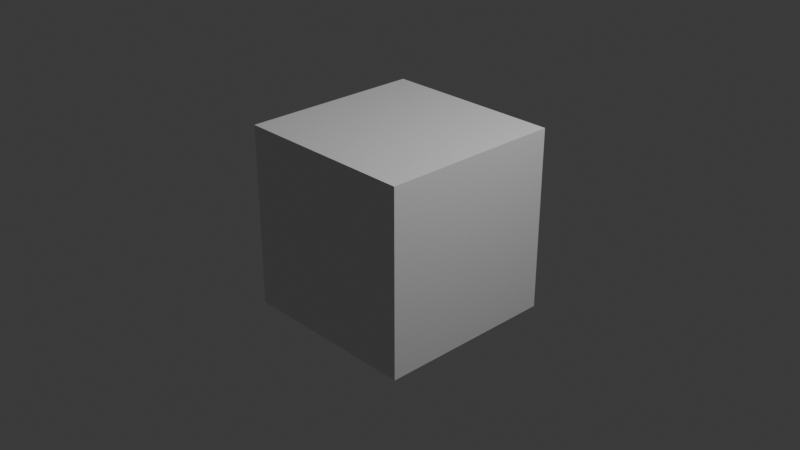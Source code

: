# Source: tool_example_.blend  (saved by Blender 4.3.32; exported with 4.5.12 LTS)
import bpy
from mathutils import Matrix  # noqa: F401  (used for matrix-valued properties, if any)

bpy.ops.wm.read_factory_settings(use_empty=True)
scene = bpy.context.scene
scene.name = 'Scene'

# ---- collections
col_collection = bpy.data.collections.new('Collection'); scene.collection.children.link(col_collection)

# ---- materials (node trees are filled in below, after node groups)
mat_material = bpy.data.materials.new('Material')
mat_material.alpha_threshold = 0.0
mat_material.use_transparent_shadow = False
mat_material.roughness = 0.5
mat_material.line_color = (0.0, 0.0, 0.0, 1.0)

# ---- material node trees
mat_material.use_nodes = True; mat_material.node_tree.nodes.clear()
_N = mat_material.node_tree.nodes; _L = mat_material.node_tree.links
n0 = _N.new('ShaderNodeOutputMaterial'); n0.name = 'Material Output'; n0.location = (300, 300)
n1 = _N.new('ShaderNodeBsdfPrincipled'); n1.name = 'Principled BSDF'; n1.location = (10, 300)
n1.inputs[3].default_value = 1.45
_L.new(n1.outputs[0], n0.inputs[0])
n0.is_active_output = True

# ---- world
world_world = bpy.data.worlds.new('World'); scene.world = world_world
world_world.use_nodes = True; world_world.node_tree.nodes.clear()
_N = world_world.node_tree.nodes; _L = world_world.node_tree.links
n0 = _N.new('ShaderNodeOutputWorld'); n0.name = 'World Output'; n0.location = (300, 300)
n1 = _N.new('ShaderNodeBackground'); n1.name = 'Background'; n1.location = (10, 300)
n1.inputs[0].default_value = (0.05088, 0.05088, 0.05088, 1.0)
_L.new(n1.outputs[0], n0.inputs[0])
n0.is_active_output = True
world_world.color = (0.05088, 0.05088, 0.05088)
world_world.use_sun_shadow = False
world_world.sun_shadow_jitter_overblur = 0.0

# ---- cameras
cam_camera = bpy.data.cameras.new('Camera')
cam_camera.clip_end = 100.0
cam_camera.ortho_scale = 7.314

# ---- lights
light_light = bpy.data.lights.new('Light', 'POINT')
light_light.transmission_factor = 0.0
light_light.energy = 1000.0
light_light.shadow_soft_size = 0.1
light_light.shadow_maximum_resolution = 0.006
light_light.use_absolute_resolution = True

# ---- meshes
me_cube = bpy.data.meshes.new('Cube')
me_cube.from_pydata([(1.0, 1.0, 1.0), (-1.0, 1.0, 1.0), (1.0, 1.0, -1.0), (1.0, -1.0, 1.0), (1.0, -1.0, -1.0), (-1.0, 1.0, -1.0), (-1.0, -1.0, -1.0), (-1.0, -1.0, 1.0)], [], [(0, 1, 7, 3), (4, 3, 7, 6), (6, 7, 1, 5), (5, 2, 4, 6), (2, 0, 3, 4), (5, 1, 0, 2)])
_uv = me_cube.uv_layers.new(name='UVMap')
_uv.uv.foreach_set('vector', [0.625, 0.5, 0.875, 0.5, 0.875, 0.75, 0.625, 0.75, 0.375, 0.75, 0.625, 0.75, 0.625, 1.0, 0.375, 1.0, 0.375, 0.0, 0.625, 0.0, 0.625, 0.25, 0.375, 0.25, 0.125, 0.5, 0.375, 0.5, 0.375, 0.75, 0.125, 0.75, 0.375, 0.5, 0.625, 0.5, 0.625, 0.75, 0.375, 0.75, 0.375, 0.25, 0.625, 0.25, 0.625, 0.5, 0.375, 0.5])
me_cube.materials.append(mat_material)
me_cube.materials.append(None)
me_cube.use_mirror_vertex_groups = False
me_cube.update()

# ---- objects
ob_cube = bpy.data.objects.new('Cube', me_cube)
ob_light = bpy.data.objects.new('Light', light_light)
ob_camera = bpy.data.objects.new('Camera', cam_camera)

# ---- transforms, parenting, visibility, modifiers, constraints
ob_cube.location = (0.0, 0.0, 0.0)
ob_cube.lock_rotations_4d = False
ob_cube.empty_display_type = 'ARROWS'
ob_cube.lineart.crease_threshold = 0.0
ob_light.location = (4.076, 1.005, 5.904)
ob_light.rotation_euler = (0.6503, 0.05522, 1.866)
ob_light.lock_rotations_4d = False
ob_light.empty_display_type = 'ARROWS'
ob_light.color = (0.0, 0.0, 0.0, 0.0)
ob_light.lineart.crease_threshold = 0.0
ob_camera.location = (7.359, -6.926, 4.958)
ob_camera.rotation_euler = (1.109, 0.0, 0.8149)
ob_camera.lock_rotations_4d = False
ob_camera.empty_display_type = 'ARROWS'
ob_camera.color = (0.0, 0.0, 0.0, 0.0)
ob_camera.display_type = 'WIRE'
ob_camera.lineart.crease_threshold = 0.0

# ---- collection membership
col_collection.objects.link(ob_cube)
col_collection.objects.link(ob_light)
col_collection.objects.link(ob_camera)

# ---- scene / render settings (as saved in the file)
scene.camera = ob_camera
scene.frame_start = 1; scene.frame_end = 250; scene.frame_set(0)
scene.render.engine = 'BLENDER_EEVEE_NEXT'
scene.eevee.ray_tracing_options.trace_max_roughness = 0.0
bpy.context.view_layer.update()
